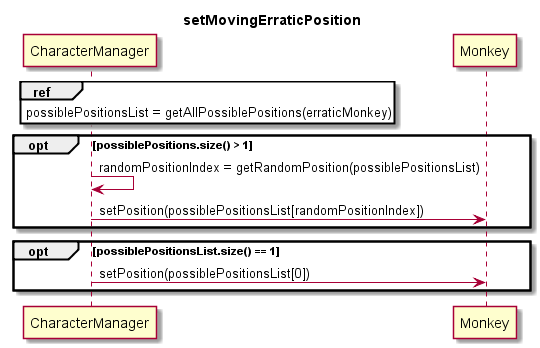

The diagram above was rendered by PlantUML. Its source (embedded in the PNG):
@startuml

title setMovingErraticPosition

ref over CharacterManager : possiblePositionsList = getAllPossiblePositions(erraticMonkey)

opt possiblePositions.size() > 1
CharacterManager -> CharacterManager : randomPositionIndex = getRandomPosition(possiblePositionsList)

CharacterManager -> Monkey : setPosition(possiblePositionsList[randomPositionIndex])
end
opt possiblePositionsList.size() == 1
CharacterManager -> Monkey : setPosition(possiblePositionsList[0])
end

@enduml